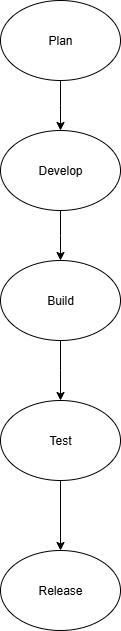

The diagram above was exported from draw.io. Its source (the exported page's mxGraphModel, read from the mxfile embedded in the PNG):
<mxGraphModel dx="1303" dy="703" grid="1" gridSize="10" guides="1" tooltips="1" connect="1" arrows="1" fold="1" page="1" pageScale="1" pageWidth="850" pageHeight="1100" math="0" shadow="0">
  <root>
    <mxCell id="0" />
    <mxCell id="1" parent="0" />
    <mxCell id="Zh-oiVHns_yCo0J6k-S1-3" style="edgeStyle=orthogonalEdgeStyle;rounded=0;orthogonalLoop=1;jettySize=auto;html=1;exitX=0.5;exitY=1;exitDx=0;exitDy=0;" edge="1" parent="1" source="Zh-oiVHns_yCo0J6k-S1-1">
      <mxGeometry relative="1" as="geometry">
        <mxPoint x="410" y="160" as="targetPoint" />
      </mxGeometry>
    </mxCell>
    <mxCell id="Zh-oiVHns_yCo0J6k-S1-1" value="Plan" style="ellipse;whiteSpace=wrap;html=1;" vertex="1" parent="1">
      <mxGeometry x="350" y="30" width="120" height="80" as="geometry" />
    </mxCell>
    <mxCell id="Zh-oiVHns_yCo0J6k-S1-7" style="edgeStyle=orthogonalEdgeStyle;rounded=0;orthogonalLoop=1;jettySize=auto;html=1;exitX=0.5;exitY=1;exitDx=0;exitDy=0;" edge="1" parent="1" source="Zh-oiVHns_yCo0J6k-S1-4">
      <mxGeometry relative="1" as="geometry">
        <mxPoint x="410" y="290" as="targetPoint" />
      </mxGeometry>
    </mxCell>
    <mxCell id="Zh-oiVHns_yCo0J6k-S1-4" value="Develop" style="ellipse;whiteSpace=wrap;html=1;" vertex="1" parent="1">
      <mxGeometry x="350" y="160" width="120" height="80" as="geometry" />
    </mxCell>
    <mxCell id="Zh-oiVHns_yCo0J6k-S1-10" style="edgeStyle=orthogonalEdgeStyle;rounded=0;orthogonalLoop=1;jettySize=auto;html=1;exitX=0.5;exitY=1;exitDx=0;exitDy=0;" edge="1" parent="1" source="Zh-oiVHns_yCo0J6k-S1-8">
      <mxGeometry relative="1" as="geometry">
        <mxPoint x="410" y="430" as="targetPoint" />
      </mxGeometry>
    </mxCell>
    <mxCell id="Zh-oiVHns_yCo0J6k-S1-8" value="Build" style="ellipse;whiteSpace=wrap;html=1;" vertex="1" parent="1">
      <mxGeometry x="350" y="290" width="120" height="80" as="geometry" />
    </mxCell>
    <mxCell id="Zh-oiVHns_yCo0J6k-S1-14" style="edgeStyle=orthogonalEdgeStyle;rounded=0;orthogonalLoop=1;jettySize=auto;html=1;exitX=0.5;exitY=1;exitDx=0;exitDy=0;entryX=0.5;entryY=0;entryDx=0;entryDy=0;" edge="1" parent="1" source="Zh-oiVHns_yCo0J6k-S1-11" target="Zh-oiVHns_yCo0J6k-S1-12">
      <mxGeometry relative="1" as="geometry" />
    </mxCell>
    <mxCell id="Zh-oiVHns_yCo0J6k-S1-11" value="Test" style="ellipse;whiteSpace=wrap;html=1;" vertex="1" parent="1">
      <mxGeometry x="350" y="430" width="120" height="80" as="geometry" />
    </mxCell>
    <mxCell id="Zh-oiVHns_yCo0J6k-S1-12" value="Release" style="ellipse;whiteSpace=wrap;html=1;" vertex="1" parent="1">
      <mxGeometry x="350" y="580" width="120" height="80" as="geometry" />
    </mxCell>
  </root>
</mxGraphModel>